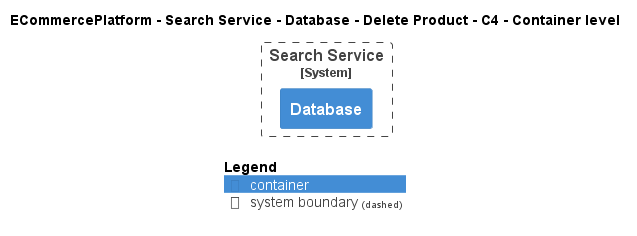

The diagram above was rendered by PlantUML. Its source (embedded in the PNG):
@startuml
!pragma layout smetana
!include ..\..\..\..\..\..\..\.c4s\C4_Container.puml

AddElementTag("c4interflow:lifecycle:new", $bgColor=green, $fontColor=#ffffff, $borderColor=green, $shadowing="False")
AddElementTag("c4interflow:lifecycle:changed", $bgColor=orange, $fontColor=#ffffff, $borderColor=orange, $shadowing="False")
AddElementTag("c4interflow:lifecycle:removed", $bgColor=red, $fontColor=#ffffff, $borderColor=red, $shadowing="False")

AddRelTag("c4interflow:lifecycle:new", $textColor=green, $lineColor=green)
AddRelTag("c4interflow:lifecycle:changed", $textColor=orange, $lineColor=orange)
AddRelTag("c4interflow:lifecycle:removed", $textColor=red, $lineColor=red)

SHOW_PERSON_PORTRAIT()
LAYOUT_TOP_DOWN()

skinparam linetype polyline

title ECommercePlatform - Search Service - Database - Delete Product - C4 - Container level


System_Boundary(ECommercePlatform.SoftwareSystems.SearchService, "Search Service") {
    Container(ECommercePlatform.SoftwareSystems.SearchService.Containers.Database, "Database", "", "")
}



SHOW_LEGEND()
@enduml